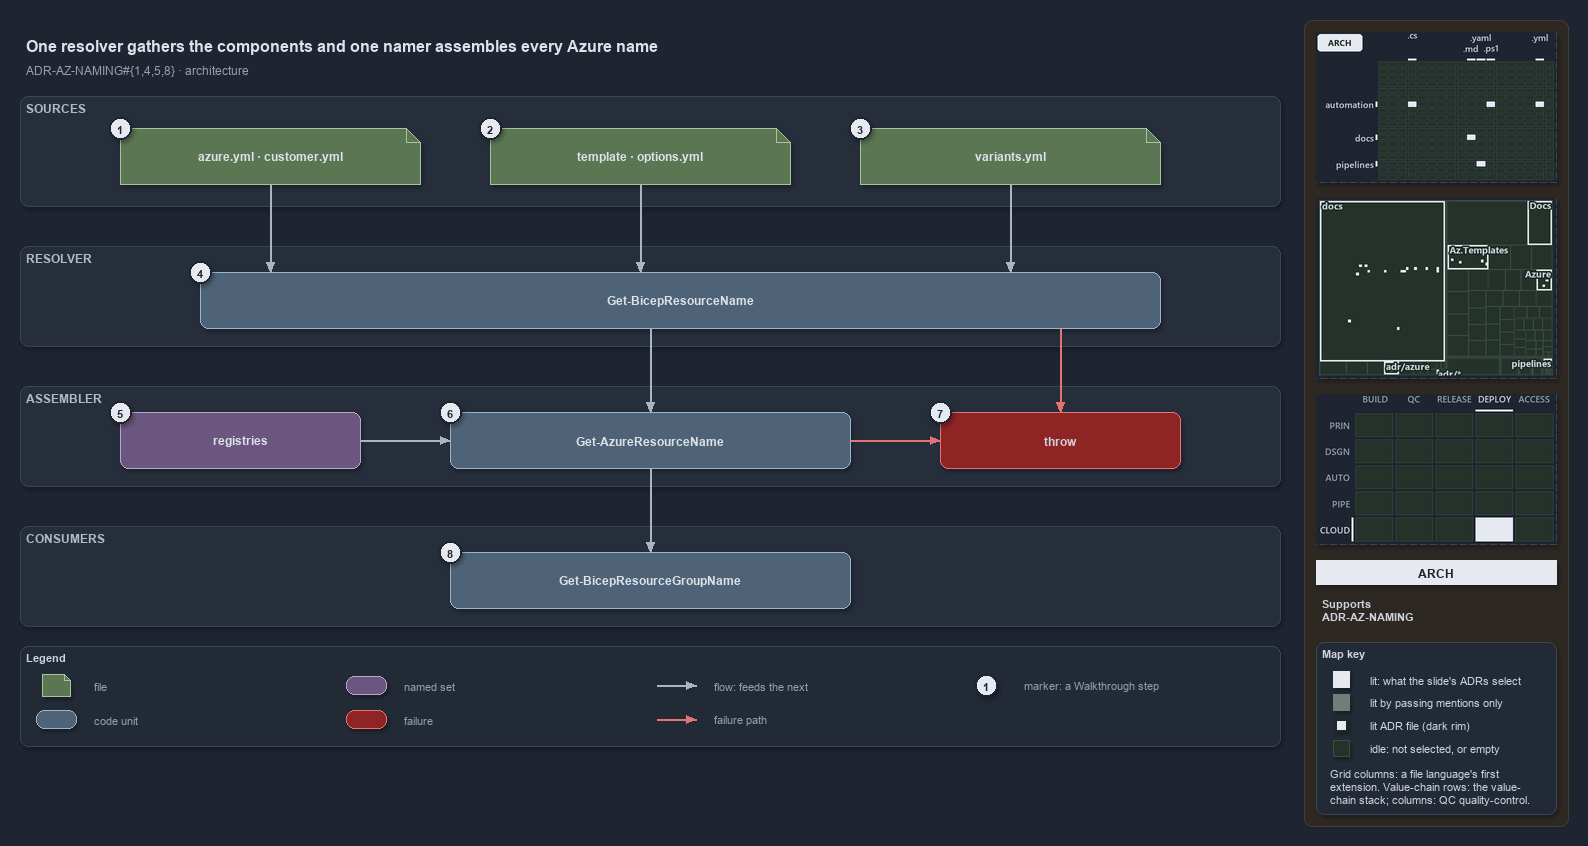

The diagram above was exported from draw.io. Its source (the exported page's mxGraphModel, read from the mxfile embedded in the PNG):
<mxGraphModel dx="1024" dy="768" grid="0" gridSize="10" guides="1" tooltips="1" connect="1" arrows="1" fold="1" page="1" pageScale="1" pageWidth="1572" pageHeight="750" background="#1E2430" math="0" shadow="1">
  <root>
    <mxCell id="0" />
    <mxCell id="1" parent="0" />
    <mxCell id="sidebar-bg" value="" style="rounded=1;arcSize=2;html=1;fillColor=#2E2823;strokeColor=#453C33;shadow=0;" vertex="1" parent="1">
      <mxGeometry x="1304" y="4" width="264" height="806" as="geometry" />
    </mxCell>
    <mxCell id="title" value="One resolver gathers the components and one namer assembles every Azure name" style="text;html=1;align=left;verticalAlign=middle;fontSize=16;fontStyle=1;fontColor=#DDE2E9;" vertex="1" parent="1">
      <mxGeometry x="20" y="14" width="1260" height="30" as="geometry" />
    </mxCell>
    <mxCell id="subtitle" value="ADR-AZ-NAMING#{1,4,5,8} &amp;#183; architecture" style="text;html=1;align=left;verticalAlign=middle;fontSize=12;fontColor=#949FAE;" vertex="1" parent="1">
      <mxGeometry x="20" y="44" width="1240" height="20" as="geometry" />
    </mxCell>
    <mxCell id="band-sources" value="SOURCES" style="rounded=1;html=1;arcSize=3;fillColor=#262E3B;strokeColor=#3A4555;verticalAlign=top;align=left;spacingLeft=8;fontStyle=1;fontSize=12;fontColor=#B0BAC7;" vertex="1" parent="1">
      <mxGeometry x="20" y="80" width="1260" height="110" as="geometry" />
    </mxCell>
    <mxCell id="band-resolver" value="RESOLVER" style="rounded=1;html=1;arcSize=3;fillColor=#262E3B;strokeColor=#3A4555;verticalAlign=top;align=left;spacingLeft=8;fontStyle=1;fontSize=12;fontColor=#B0BAC7;" vertex="1" parent="1">
      <mxGeometry x="20" y="230" width="1260" height="100" as="geometry" />
    </mxCell>
    <mxCell id="band-assembler" value="ASSEMBLER" style="rounded=1;html=1;arcSize=3;fillColor=#262E3B;strokeColor=#3A4555;verticalAlign=top;align=left;spacingLeft=8;fontStyle=1;fontSize=12;fontColor=#B0BAC7;" vertex="1" parent="1">
      <mxGeometry x="20" y="370" width="1260" height="100" as="geometry" />
    </mxCell>
    <mxCell id="band-consumers" value="CONSUMERS" style="rounded=1;html=1;arcSize=3;fillColor=#262E3B;strokeColor=#3A4555;verticalAlign=top;align=left;spacingLeft=8;fontStyle=1;fontSize=12;fontColor=#B0BAC7;" vertex="1" parent="1">
      <mxGeometry x="20" y="510" width="1260" height="100" as="geometry" />
    </mxCell>
    <mxCell id="src-azure" value="&lt;b&gt;azure.yml · customer.yml&lt;/b&gt;" style="shape=note;size=14;whiteSpace=wrap;html=1;fillColor=#5B7653;strokeColor=#A9C29F;fontColor=#DDE2E9;fontSize=12;" vertex="1" parent="1">
      <mxGeometry x="120" y="112" width="300" height="56" as="geometry" />
    </mxCell>
    <mxCell id="src-template" value="&lt;b&gt;template · options.yml&lt;/b&gt;" style="shape=note;size=14;whiteSpace=wrap;html=1;fillColor=#5B7653;strokeColor=#A9C29F;fontColor=#DDE2E9;fontSize=12;" vertex="1" parent="1">
      <mxGeometry x="490" y="112" width="300" height="56" as="geometry" />
    </mxCell>
    <mxCell id="src-variants" value="&lt;b&gt;variants.yml&lt;/b&gt;" style="shape=note;size=14;whiteSpace=wrap;html=1;fillColor=#5B7653;strokeColor=#A9C29F;fontColor=#DDE2E9;fontSize=12;" vertex="1" parent="1">
      <mxGeometry x="860" y="112" width="300" height="56" as="geometry" />
    </mxCell>
    <mxCell id="resolver" value="&lt;b&gt;Get-BicepResourceName&lt;/b&gt;" style="rounded=1;whiteSpace=wrap;html=1;arcSize=20;fillColor=#4E6378;strokeColor=#9FB3C8;fontColor=#DDE2E9;fontSize=12;" vertex="1" parent="1">
      <mxGeometry x="200" y="256" width="960" height="56" as="geometry" />
    </mxCell>
    <mxCell id="registries" value="&lt;b&gt;registries&lt;/b&gt;" style="rounded=1;whiteSpace=wrap;html=1;arcSize=20;fillColor=#6A567E;strokeColor=#B9A6CC;fontColor=#DDE2E9;fontSize=12;" vertex="1" parent="1">
      <mxGeometry x="120" y="396" width="240" height="56" as="geometry" />
    </mxCell>
    <mxCell id="namer" value="&lt;b&gt;Get-AzureResourceName&lt;/b&gt;" style="rounded=1;whiteSpace=wrap;html=1;arcSize=20;fillColor=#4E6378;strokeColor=#9FB3C8;fontColor=#DDE2E9;fontSize=12;" vertex="1" parent="1">
      <mxGeometry x="450" y="396" width="400" height="56" as="geometry" />
    </mxCell>
    <mxCell id="throw" value="&lt;b&gt;throw&lt;/b&gt;" style="rounded=1;whiteSpace=wrap;html=1;arcSize=20;fillColor=#8E2424;strokeColor=#E57373;fontSize=12;" vertex="1" parent="1">
      <mxGeometry x="940" y="396" width="240" height="56" as="geometry" />
    </mxCell>
    <mxCell id="consumer" value="&lt;b&gt;Get-BicepResourceGroupName&lt;/b&gt;" style="rounded=1;whiteSpace=wrap;html=1;arcSize=20;fillColor=#4E6378;strokeColor=#9FB3C8;fontColor=#DDE2E9;fontSize=12;" vertex="1" parent="1">
      <mxGeometry x="450" y="536" width="400" height="56" as="geometry" />
    </mxCell>
    <mxCell id="p-edge-azure-resolver-a" value="" style="text;html=1;strokeColor=none;fillColor=none;" vertex="1" parent="1">
      <mxGeometry x="270" y="168" width="1" height="1" as="geometry" />
    </mxCell>
    <mxCell id="p-edge-azure-resolver-b" value="" style="text;html=1;strokeColor=none;fillColor=none;" vertex="1" parent="1">
      <mxGeometry x="270" y="256" width="1" height="1" as="geometry" />
    </mxCell>
    <mxCell id="edge-azure-resolver" value="" style="edgeStyle=orthogonalEdgeStyle;rounded=1;html=1;fontSize=11;endArrow=block;strokeColor=#AAB4C3;fontColor=#CDD3DC;shadow=0;" edge="1" parent="1" source="p-edge-azure-resolver-a" target="p-edge-azure-resolver-b">
      <mxGeometry relative="1" as="geometry" />
    </mxCell>
    <mxCell id="p-edge-template-resolver-a" value="" style="text;html=1;strokeColor=none;fillColor=none;" vertex="1" parent="1">
      <mxGeometry x="640" y="168" width="1" height="1" as="geometry" />
    </mxCell>
    <mxCell id="p-edge-template-resolver-b" value="" style="text;html=1;strokeColor=none;fillColor=none;" vertex="1" parent="1">
      <mxGeometry x="640" y="256" width="1" height="1" as="geometry" />
    </mxCell>
    <mxCell id="edge-template-resolver" value="" style="edgeStyle=orthogonalEdgeStyle;rounded=1;html=1;fontSize=11;endArrow=block;strokeColor=#AAB4C3;fontColor=#CDD3DC;shadow=0;" edge="1" parent="1" source="p-edge-template-resolver-a" target="p-edge-template-resolver-b">
      <mxGeometry relative="1" as="geometry" />
    </mxCell>
    <mxCell id="p-edge-variants-resolver-a" value="" style="text;html=1;strokeColor=none;fillColor=none;" vertex="1" parent="1">
      <mxGeometry x="1010" y="168" width="1" height="1" as="geometry" />
    </mxCell>
    <mxCell id="p-edge-variants-resolver-b" value="" style="text;html=1;strokeColor=none;fillColor=none;" vertex="1" parent="1">
      <mxGeometry x="1010" y="256" width="1" height="1" as="geometry" />
    </mxCell>
    <mxCell id="edge-variants-resolver" value="" style="edgeStyle=orthogonalEdgeStyle;rounded=1;html=1;fontSize=11;endArrow=block;strokeColor=#AAB4C3;fontColor=#CDD3DC;shadow=0;" edge="1" parent="1" source="p-edge-variants-resolver-a" target="p-edge-variants-resolver-b">
      <mxGeometry relative="1" as="geometry" />
    </mxCell>
    <mxCell id="p-edge-resolver-namer-a" value="" style="text;html=1;strokeColor=none;fillColor=none;" vertex="1" parent="1">
      <mxGeometry x="650" y="312" width="1" height="1" as="geometry" />
    </mxCell>
    <mxCell id="p-edge-resolver-namer-b" value="" style="text;html=1;strokeColor=none;fillColor=none;" vertex="1" parent="1">
      <mxGeometry x="650" y="396" width="1" height="1" as="geometry" />
    </mxCell>
    <mxCell id="edge-resolver-namer" value="" style="edgeStyle=orthogonalEdgeStyle;rounded=1;html=1;fontSize=11;endArrow=block;strokeColor=#AAB4C3;fontColor=#CDD3DC;shadow=0;" edge="1" parent="1" source="p-edge-resolver-namer-a" target="p-edge-resolver-namer-b">
      <mxGeometry relative="1" as="geometry" />
    </mxCell>
    <mxCell id="p-edge-resolver-throw-a" value="" style="text;html=1;strokeColor=none;fillColor=none;" vertex="1" parent="1">
      <mxGeometry x="1060" y="312" width="1" height="1" as="geometry" />
    </mxCell>
    <mxCell id="p-edge-resolver-throw-b" value="" style="text;html=1;strokeColor=none;fillColor=none;" vertex="1" parent="1">
      <mxGeometry x="1060" y="396" width="1" height="1" as="geometry" />
    </mxCell>
    <mxCell id="edge-resolver-throw" value="" style="edgeStyle=orthogonalEdgeStyle;rounded=1;html=1;fontSize=11;endArrow=block;strokeColor=#E57373;fontColor=#CDD3DC;shadow=0;" edge="1" parent="1" source="p-edge-resolver-throw-a" target="p-edge-resolver-throw-b">
      <mxGeometry relative="1" as="geometry" />
    </mxCell>
    <mxCell id="p-edge-registries-namer-a" value="" style="text;html=1;strokeColor=none;fillColor=none;" vertex="1" parent="1">
      <mxGeometry x="360" y="424" width="1" height="1" as="geometry" />
    </mxCell>
    <mxCell id="p-edge-registries-namer-b" value="" style="text;html=1;strokeColor=none;fillColor=none;" vertex="1" parent="1">
      <mxGeometry x="450" y="424" width="1" height="1" as="geometry" />
    </mxCell>
    <mxCell id="edge-registries-namer" value="" style="edgeStyle=orthogonalEdgeStyle;rounded=1;html=1;fontSize=11;endArrow=block;strokeColor=#AAB4C3;fontColor=#CDD3DC;shadow=0;" edge="1" parent="1" source="p-edge-registries-namer-a" target="p-edge-registries-namer-b">
      <mxGeometry relative="1" as="geometry" />
    </mxCell>
    <mxCell id="p-edge-namer-throw-a" value="" style="text;html=1;strokeColor=none;fillColor=none;" vertex="1" parent="1">
      <mxGeometry x="850" y="424" width="1" height="1" as="geometry" />
    </mxCell>
    <mxCell id="p-edge-namer-throw-b" value="" style="text;html=1;strokeColor=none;fillColor=none;" vertex="1" parent="1">
      <mxGeometry x="940" y="424" width="1" height="1" as="geometry" />
    </mxCell>
    <mxCell id="edge-namer-throw" value="" style="edgeStyle=orthogonalEdgeStyle;rounded=1;html=1;fontSize=11;endArrow=block;strokeColor=#E57373;fontColor=#CDD3DC;shadow=0;" edge="1" parent="1" source="p-edge-namer-throw-a" target="p-edge-namer-throw-b">
      <mxGeometry relative="1" as="geometry" />
    </mxCell>
    <mxCell id="p-edge-namer-consumer-a" value="" style="text;html=1;strokeColor=none;fillColor=none;" vertex="1" parent="1">
      <mxGeometry x="650" y="452" width="1" height="1" as="geometry" />
    </mxCell>
    <mxCell id="p-edge-namer-consumer-b" value="" style="text;html=1;strokeColor=none;fillColor=none;" vertex="1" parent="1">
      <mxGeometry x="650" y="536" width="1" height="1" as="geometry" />
    </mxCell>
    <mxCell id="edge-namer-consumer" value="" style="edgeStyle=orthogonalEdgeStyle;rounded=1;html=1;fontSize=11;endArrow=block;strokeColor=#AAB4C3;fontColor=#CDD3DC;shadow=0;" edge="1" parent="1" source="p-edge-namer-consumer-a" target="p-edge-namer-consumer-b">
      <mxGeometry relative="1" as="geometry" />
    </mxCell>
    <mxCell id="mark-1" value="1" style="ellipse;html=1;fillColor=#E6EAF0;strokeColor=#1E2430;strokeWidth=2;fontColor=#1E2430;fontStyle=1;fontSize=11;" vertex="1" parent="1">
      <mxGeometry x="109" y="101" width="22" height="22" as="geometry" />
    </mxCell>
    <mxCell id="mark-2" value="2" style="ellipse;html=1;fillColor=#E6EAF0;strokeColor=#1E2430;strokeWidth=2;fontColor=#1E2430;fontStyle=1;fontSize=11;" vertex="1" parent="1">
      <mxGeometry x="479" y="101" width="22" height="22" as="geometry" />
    </mxCell>
    <mxCell id="mark-3" value="3" style="ellipse;html=1;fillColor=#E6EAF0;strokeColor=#1E2430;strokeWidth=2;fontColor=#1E2430;fontStyle=1;fontSize=11;" vertex="1" parent="1">
      <mxGeometry x="849" y="101" width="22" height="22" as="geometry" />
    </mxCell>
    <mxCell id="mark-4" value="4" style="ellipse;html=1;fillColor=#E6EAF0;strokeColor=#1E2430;strokeWidth=2;fontColor=#1E2430;fontStyle=1;fontSize=11;" vertex="1" parent="1">
      <mxGeometry x="189" y="245" width="22" height="22" as="geometry" />
    </mxCell>
    <mxCell id="mark-5" value="5" style="ellipse;html=1;fillColor=#E6EAF0;strokeColor=#1E2430;strokeWidth=2;fontColor=#1E2430;fontStyle=1;fontSize=11;" vertex="1" parent="1">
      <mxGeometry x="109" y="385" width="22" height="22" as="geometry" />
    </mxCell>
    <mxCell id="mark-6" value="6" style="ellipse;html=1;fillColor=#E6EAF0;strokeColor=#1E2430;strokeWidth=2;fontColor=#1E2430;fontStyle=1;fontSize=11;" vertex="1" parent="1">
      <mxGeometry x="439" y="385" width="22" height="22" as="geometry" />
    </mxCell>
    <mxCell id="mark-7" value="7" style="ellipse;html=1;fillColor=#E6EAF0;strokeColor=#1E2430;strokeWidth=2;fontColor=#1E2430;fontStyle=1;fontSize=11;" vertex="1" parent="1">
      <mxGeometry x="929" y="385" width="22" height="22" as="geometry" />
    </mxCell>
    <mxCell id="mark-8" value="8" style="ellipse;html=1;fillColor=#E6EAF0;strokeColor=#1E2430;strokeWidth=2;fontColor=#1E2430;fontStyle=1;fontSize=11;" vertex="1" parent="1">
      <mxGeometry x="439" y="525" width="22" height="22" as="geometry" />
    </mxCell>
    <mxCell id="legend" value="&lt;b&gt;Legend&lt;/b&gt;" style="rounded=1;whiteSpace=wrap;html=1;arcSize=6;fillColor=#222A36;strokeColor=#3A4555;align=left;verticalAlign=top;spacing=8;fontSize=11;fontColor=#CDD3DC;" vertex="1" parent="1">
      <mxGeometry x="20" y="630" width="1260" height="100" as="geometry" />
    </mxCell>
    <mxCell id="legend-1" value="" style="shape=note;size=6;whiteSpace=wrap;html=1;fillColor=#5B7653;strokeColor=#A9C29F;fontColor=#DDE2E9;" vertex="1" parent="1">
      <mxGeometry x="42" y="658" width="28" height="22" as="geometry" />
    </mxCell>
    <mxCell id="legend-1-text" value="file" style="text;html=1;align=left;verticalAlign=middle;fontSize=11;fontColor=#949FAE;" vertex="1" parent="1">
      <mxGeometry x="88" y="659" width="250" height="20" as="geometry" />
    </mxCell>
    <mxCell id="legend-2" value="" style="rounded=1;whiteSpace=wrap;html=1;arcSize=20;fillColor=#4E6378;strokeColor=#9FB3C8;fontColor=#DDE2E9;" vertex="1" parent="1">
      <mxGeometry x="36" y="694" width="40" height="18" as="geometry" />
    </mxCell>
    <mxCell id="legend-2-text" value="code unit" style="text;html=1;align=left;verticalAlign=middle;fontSize=11;fontColor=#949FAE;" vertex="1" parent="1">
      <mxGeometry x="88" y="693" width="250" height="20" as="geometry" />
    </mxCell>
    <mxCell id="legend-3" value="" style="rounded=1;whiteSpace=wrap;html=1;arcSize=20;fillColor=#6A567E;strokeColor=#B9A6CC;fontColor=#DDE2E9;" vertex="1" parent="1">
      <mxGeometry x="346" y="660" width="40" height="18" as="geometry" />
    </mxCell>
    <mxCell id="legend-3-text" value="named set" style="text;html=1;align=left;verticalAlign=middle;fontSize=11;fontColor=#949FAE;" vertex="1" parent="1">
      <mxGeometry x="398" y="659" width="250" height="20" as="geometry" />
    </mxCell>
    <mxCell id="legend-4" value="" style="rounded=1;whiteSpace=wrap;html=1;arcSize=20;fillColor=#8E2424;strokeColor=#E57373;" vertex="1" parent="1">
      <mxGeometry x="346" y="694" width="40" height="18" as="geometry" />
    </mxCell>
    <mxCell id="legend-4-text" value="failure" style="text;html=1;align=left;verticalAlign=middle;fontSize=11;fontColor=#949FAE;" vertex="1" parent="1">
      <mxGeometry x="398" y="693" width="250" height="20" as="geometry" />
    </mxCell>
    <mxCell id="legend-5-a" value="" style="text;html=1;strokeColor=none;fillColor=none;" vertex="1" parent="1">
      <mxGeometry x="656" y="669" width="1" height="1" as="geometry" />
    </mxCell>
    <mxCell id="legend-5-b" value="" style="text;html=1;strokeColor=none;fillColor=none;" vertex="1" parent="1">
      <mxGeometry x="696" y="669" width="1" height="1" as="geometry" />
    </mxCell>
    <mxCell id="legend-5" value="" style="edgeStyle=orthogonalEdgeStyle;rounded=1;html=1;endArrow=block;strokeColor=#AAB4C3;fontColor=#CDD3DC;shadow=0;" edge="1" parent="1" source="legend-5-a" target="legend-5-b">
      <mxGeometry relative="1" as="geometry" />
    </mxCell>
    <mxCell id="legend-5-text" value="flow: feeds the next" style="text;html=1;align=left;verticalAlign=middle;fontSize=11;fontColor=#949FAE;" vertex="1" parent="1">
      <mxGeometry x="708" y="659" width="250" height="20" as="geometry" />
    </mxCell>
    <mxCell id="legend-6-a" value="" style="text;html=1;strokeColor=none;fillColor=none;" vertex="1" parent="1">
      <mxGeometry x="656" y="703" width="1" height="1" as="geometry" />
    </mxCell>
    <mxCell id="legend-6-b" value="" style="text;html=1;strokeColor=none;fillColor=none;" vertex="1" parent="1">
      <mxGeometry x="696" y="703" width="1" height="1" as="geometry" />
    </mxCell>
    <mxCell id="legend-6" value="" style="edgeStyle=orthogonalEdgeStyle;rounded=1;html=1;endArrow=block;strokeColor=#E57373;fontColor=#CDD3DC;shadow=0;" edge="1" parent="1" source="legend-6-a" target="legend-6-b">
      <mxGeometry relative="1" as="geometry" />
    </mxCell>
    <mxCell id="legend-6-text" value="failure path" style="text;html=1;align=left;verticalAlign=middle;fontSize=11;fontColor=#949FAE;" vertex="1" parent="1">
      <mxGeometry x="708" y="693" width="250" height="20" as="geometry" />
    </mxCell>
    <mxCell id="legend-7" value="1" style="ellipse;html=1;fillColor=#E6EAF0;strokeColor=#1E2430;strokeWidth=2;fontColor=#1E2430;fontStyle=1;fontSize=11;" vertex="1" parent="1">
      <mxGeometry x="975" y="658" width="22" height="22" as="geometry" />
    </mxCell>
    <mxCell id="legend-7-text" value="marker: a Walkthrough step" style="text;html=1;align=left;verticalAlign=middle;fontSize=11;fontColor=#949FAE;" vertex="1" parent="1">
      <mxGeometry x="1018" y="659" width="250" height="20" as="geometry" />
    </mxCell>
    <mxCell id="minimap-grid" value="" style="shape=image;html=1;imageAspect=0;aspect=fixed;verticalLabelPosition=bottom;strokeColor=#3A4555;dashed=1;fillColor=#222A36;image=data:image/png,(base64 omitted: 10672 chars);" vertex="1" parent="1">
      <mxGeometry x="1316" y="16" width="240" height="150" as="geometry" />
    </mxCell>
    <mxCell id="minimap-tree" value="" style="shape=image;html=1;imageAspect=0;aspect=fixed;verticalLabelPosition=bottom;strokeColor=#3A4555;dashed=1;fillColor=#222A36;image=data:image/png,(base64 omitted: 16928 chars);" vertex="1" parent="1">
      <mxGeometry x="1316" y="182" width="240" height="180" as="geometry" />
    </mxCell>
    <mxCell id="minimap-chain" value="" style="shape=image;html=1;imageAspect=0;aspect=fixed;verticalLabelPosition=bottom;strokeColor=#3A4555;dashed=1;fillColor=#222A36;image=data:image/png,(base64 omitted: 12580 chars);" vertex="1" parent="1">
      <mxGeometry x="1316" y="378" width="240" height="150" as="geometry" />
    </mxCell>
    <mxCell id="lens-badge" value="ARCH" style="rounded=0;whiteSpace=wrap;html=1;align=center;verticalAlign=middle;fontSize=12;fontStyle=1;fontColor=#1E2430;fillColor=#E6EAF0;strokeColor=none;" vertex="1" parent="1">
      <mxGeometry x="1316" y="544" width="240" height="24" as="geometry" />
    </mxCell>
    <mxCell id="supports" value="&lt;b&gt;Supports&lt;/b&gt;&lt;br&gt;ADR-AZ-NAMING" style="text;html=1;whiteSpace=wrap;align=left;verticalAlign=top;fontSize=11;fontColor=#CDD3DC;" vertex="1" parent="1">
      <mxGeometry x="1316" y="576" width="240" height="38" as="geometry" />
    </mxCell>
    <mxCell id="mapkey" value="&lt;b&gt;Map key&lt;/b&gt;" style="rounded=1;arcSize=6;whiteSpace=wrap;html=1;align=left;verticalAlign=top;fontSize=11;fontColor=#CDD3DC;fillColor=#222A36;strokeColor=#3A4555;spacingLeft=8;spacingTop=2;" vertex="1" parent="1">
      <mxGeometry x="1316" y="626" width="240" height="172" as="geometry" />
    </mxCell>
    <mxCell id="mapkey-lit" value="" style="rounded=0;html=1;fillColor=#E6EAF0;strokeColor=#E6EAF0;" vertex="1" parent="1">
      <mxGeometry x="1333.0" y="655.0" width="16" height="16" as="geometry" />
    </mxCell>
    <mxCell id="mapkey-lit-text" value="lit: what the slide's ADRs select" style="text;html=1;align=left;verticalAlign=middle;fontSize=11;fontColor=#CDD3DC;" vertex="1" parent="1">
      <mxGeometry x="1364" y="653" width="184" height="20" as="geometry" />
    </mxCell>
    <mxCell id="mapkey-touched" value="" style="rounded=0;html=1;fillColor=#727C79;strokeColor=#727C79;" vertex="1" parent="1">
      <mxGeometry x="1333.0" y="678.0" width="16" height="16" as="geometry" />
    </mxCell>
    <mxCell id="mapkey-touched-text" value="lit by passing mentions only" style="text;html=1;align=left;verticalAlign=middle;fontSize=11;fontColor=#CDD3DC;" vertex="1" parent="1">
      <mxGeometry x="1364" y="676" width="184" height="20" as="geometry" />
    </mxCell>
    <mxCell id="mapkey-adr" value="" style="rounded=0;html=1;fillColor=#E6EAF0;strokeColor=#1C2A24;strokeWidth=2;" vertex="1" parent="1">
      <mxGeometry x="1335.0" y="703.0" width="12" height="12" as="geometry" />
    </mxCell>
    <mxCell id="mapkey-adr-text" value="lit ADR file (dark rim)" style="text;html=1;align=left;verticalAlign=middle;fontSize=11;fontColor=#CDD3DC;" vertex="1" parent="1">
      <mxGeometry x="1364" y="699" width="184" height="20" as="geometry" />
    </mxCell>
    <mxCell id="mapkey-idle" value="" style="rounded=0;html=1;fillColor=#243229;strokeColor=#3B4D43;" vertex="1" parent="1">
      <mxGeometry x="1333.0" y="724.0" width="16" height="16" as="geometry" />
    </mxCell>
    <mxCell id="mapkey-idle-text" value="idle: not selected, or empty" style="text;html=1;align=left;verticalAlign=middle;fontSize=11;fontColor=#CDD3DC;" vertex="1" parent="1">
      <mxGeometry x="1364" y="722" width="184" height="20" as="geometry" />
    </mxCell>
    <mxCell id="mapkey-codes" value="Grid columns: a file language's first&lt;br&gt;extension. Value-chain rows: the value-&lt;br&gt;chain stack; columns: QC quality-control." style="text;html=1;align=left;verticalAlign=top;whiteSpace=wrap;fontSize=11;fontColor=#CDD3DC;" vertex="1" parent="1">
      <mxGeometry x="1324" y="746" width="224" height="46" as="geometry" />
    </mxCell>
  </root>
</mxGraphModel>